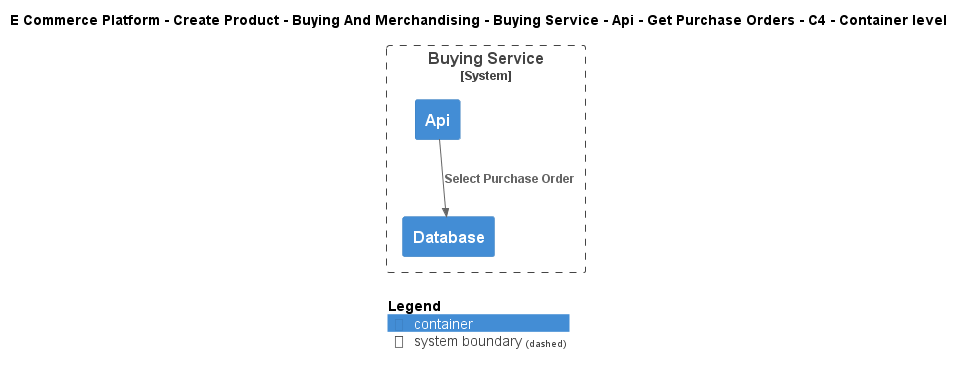

The diagram above was rendered by PlantUML. Its source (embedded in the PNG):
@startuml
!include ..\..\..\..\..\..\..\..\..\.c4s\C4_Container.puml

AddElementTag("c4interflow:lifecycle:new", $bgColor=green, $fontColor=#ffffff, $borderColor=green, $shadowing="False")
AddElementTag("c4interflow:lifecycle:changed", $bgColor=orange, $fontColor=#ffffff, $borderColor=orange, $shadowing="False")
AddElementTag("c4interflow:lifecycle:removed", $bgColor=red, $fontColor=#ffffff, $borderColor=red, $shadowing="False")

AddRelTag("c4interflow:lifecycle:new", $textColor=green, $lineColor=green)
AddRelTag("c4interflow:lifecycle:changed", $textColor=orange, $lineColor=orange)
AddRelTag("c4interflow:lifecycle:removed", $textColor=red, $lineColor=red)

SHOW_PERSON_PORTRAIT()
LAYOUT_TOP_DOWN()

skinparam linetype polyline

title E Commerce Platform - Create Product - Buying And Merchandising - Buying Service - Api - Get Purchase Orders - C4 - Container level


System_Boundary(ECommercePlatform.CreateProduct.BuyingAndMerchandising.SoftwareSystems.BuyingService, "Buying Service") {
    Container(ECommercePlatform.CreateProduct.BuyingAndMerchandising.SoftwareSystems.BuyingService.Containers.Api, "Api", "", "")
    Container(ECommercePlatform.CreateProduct.BuyingAndMerchandising.SoftwareSystems.BuyingService.Containers.Database, "Database", "", "")
}

Rel(ECommercePlatform.CreateProduct.BuyingAndMerchandising.SoftwareSystems.BuyingService.Containers.Api, ECommercePlatform.CreateProduct.BuyingAndMerchandising.SoftwareSystems.BuyingService.Containers.Database, "Select Purchase Order")


SHOW_LEGEND()
@enduml